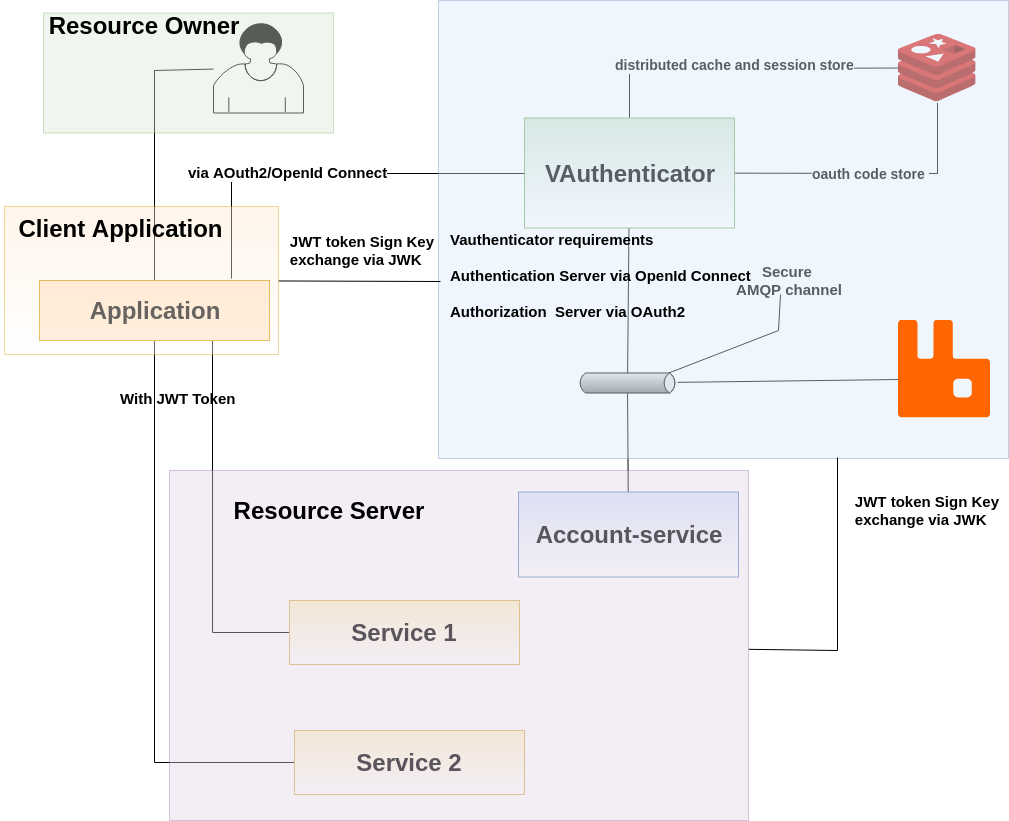

The diagram above was exported from draw.io. Its source (the exported page's mxGraphModel, read from the mxfile embedded in the PNG):
<mxGraphModel dx="1327" dy="727" grid="1" gridSize="10" guides="1" tooltips="1" connect="1" arrows="1" fold="1" page="1" pageScale="1" pageWidth="827" pageHeight="1169" math="0" shadow="0">
  <root>
    <mxCell id="0" />
    <mxCell id="1" parent="0" />
    <mxCell id="m_nCxyYBUUjtMmtrsgMe-3" value="" style="shape=image;verticalLabelPosition=bottom;labelBackgroundColor=#ffffff;verticalAlign=top;aspect=fixed;imageAspect=0;image=https://cdn-images-1.medium.com/max/1200/1*ngGAAMf8Sw4jCJ_nP2Qt5A.png;" vertex="1" parent="1">
      <mxGeometry x="920" y="32.5" width="78" height="70" as="geometry" />
    </mxCell>
    <mxCell id="m_nCxyYBUUjtMmtrsgMe-24" style="edgeStyle=none;rounded=0;orthogonalLoop=1;jettySize=auto;html=1;endArrow=none;endFill=0;" edge="1" parent="1" source="m_nCxyYBUUjtMmtrsgMe-6" target="m_nCxyYBUUjtMmtrsgMe-23">
      <mxGeometry relative="1" as="geometry">
        <Array as="points">
          <mxPoint x="176" y="70" />
        </Array>
      </mxGeometry>
    </mxCell>
    <mxCell id="m_nCxyYBUUjtMmtrsgMe-6" value="" style="shape=mxgraph.bpmn.user_task;html=1;outlineConnect=0;" vertex="1" parent="1">
      <mxGeometry x="235" y="22.5" width="90" height="90" as="geometry" />
    </mxCell>
    <mxCell id="m_nCxyYBUUjtMmtrsgMe-17" style="rounded=0;orthogonalLoop=1;jettySize=auto;html=1;entryX=0.01;entryY=0.609;entryDx=0;entryDy=0;endArrow=none;endFill=0;entryPerimeter=0;" edge="1" parent="1" source="m_nCxyYBUUjtMmtrsgMe-7" target="m_nCxyYBUUjtMmtrsgMe-65">
      <mxGeometry relative="1" as="geometry">
        <mxPoint x="929" y="384" as="targetPoint" />
      </mxGeometry>
    </mxCell>
    <mxCell id="m_nCxyYBUUjtMmtrsgMe-18" style="rounded=0;orthogonalLoop=1;jettySize=auto;html=1;endArrow=none;endFill=0;" edge="1" parent="1" source="m_nCxyYBUUjtMmtrsgMe-7" target="m_nCxyYBUUjtMmtrsgMe-14">
      <mxGeometry relative="1" as="geometry" />
    </mxCell>
    <mxCell id="m_nCxyYBUUjtMmtrsgMe-19" style="rounded=0;orthogonalLoop=1;jettySize=auto;html=1;endArrow=none;endFill=0;" edge="1" parent="1" source="m_nCxyYBUUjtMmtrsgMe-7" target="m_nCxyYBUUjtMmtrsgMe-15">
      <mxGeometry relative="1" as="geometry" />
    </mxCell>
    <mxCell id="m_nCxyYBUUjtMmtrsgMe-26" style="edgeStyle=none;rounded=0;orthogonalLoop=1;jettySize=auto;html=1;exitX=0;exitY=0;exitDx=90;exitDy=0;exitPerimeter=0;endArrow=none;endFill=0;entryX=0.443;entryY=1.2;entryDx=0;entryDy=0;entryPerimeter=0;" edge="1" parent="1" source="m_nCxyYBUUjtMmtrsgMe-7" target="m_nCxyYBUUjtMmtrsgMe-28">
      <mxGeometry relative="1" as="geometry">
        <mxPoint x="730" y="300" as="targetPoint" />
        <Array as="points">
          <mxPoint x="800" y="330" />
        </Array>
      </mxGeometry>
    </mxCell>
    <mxCell id="m_nCxyYBUUjtMmtrsgMe-7" value="" style="strokeWidth=1;outlineConnect=0;strokeColor=#000000;dashed=0;align=center;html=1;fontSize=8;shape=mxgraph.eip.messageChannel;verticalLabelPosition=bottom;labelBackgroundColor=#ffffff;verticalAlign=top;" vertex="1" parent="1">
      <mxGeometry x="599" y="372.5" width="100" height="20" as="geometry" />
    </mxCell>
    <mxCell id="m_nCxyYBUUjtMmtrsgMe-22" value="oauth code store&amp;nbsp;" style="edgeStyle=none;rounded=0;orthogonalLoop=1;jettySize=auto;html=1;endArrow=none;endFill=0;fontStyle=1;fontSize=14;" edge="1" parent="1" source="m_nCxyYBUUjtMmtrsgMe-14" target="m_nCxyYBUUjtMmtrsgMe-3">
      <mxGeometry relative="1" as="geometry">
        <Array as="points">
          <mxPoint x="959" y="173" />
        </Array>
      </mxGeometry>
    </mxCell>
    <mxCell id="m_nCxyYBUUjtMmtrsgMe-29" style="edgeStyle=none;rounded=0;orthogonalLoop=1;jettySize=auto;html=1;endArrow=none;endFill=0;fontSize=15;" edge="1" parent="1" source="m_nCxyYBUUjtMmtrsgMe-14" target="m_nCxyYBUUjtMmtrsgMe-3">
      <mxGeometry relative="1" as="geometry">
        <Array as="points">
          <mxPoint x="651" y="68" />
        </Array>
      </mxGeometry>
    </mxCell>
    <mxCell id="m_nCxyYBUUjtMmtrsgMe-30" value="&lt;font style=&quot;font-size: 14px&quot;&gt;&lt;b&gt;distributed cache and session store&lt;/b&gt;&lt;/font&gt;" style="text;html=1;resizable=0;points=[];align=center;verticalAlign=middle;labelBackgroundColor=#ffffff;fontSize=15;" vertex="1" connectable="0" parent="m_nCxyYBUUjtMmtrsgMe-29">
      <mxGeometry x="-0.0298" y="4" relative="1" as="geometry">
        <mxPoint as="offset" />
      </mxGeometry>
    </mxCell>
    <mxCell id="m_nCxyYBUUjtMmtrsgMe-14" value="&lt;b&gt;&lt;font style=&quot;font-size: 24px&quot;&gt;VAuthenticator&lt;/font&gt;&lt;/b&gt;" style="rounded=0;whiteSpace=wrap;html=1;fillColor=#d5e8d4;strokeColor=#82b366;gradientColor=#ffffff;" vertex="1" parent="1">
      <mxGeometry x="546" y="117.5" width="210" height="110" as="geometry" />
    </mxCell>
    <mxCell id="m_nCxyYBUUjtMmtrsgMe-15" value="&lt;b&gt;&lt;font style=&quot;font-size: 24px&quot;&gt;Account-service&lt;/font&gt;&lt;/b&gt;" style="rounded=0;whiteSpace=wrap;html=1;fillColor=#dae8fc;strokeColor=#6c8ebf;gradientColor=#ffffff;" vertex="1" parent="1">
      <mxGeometry x="540" y="491.5" width="220" height="85" as="geometry" />
    </mxCell>
    <mxCell id="m_nCxyYBUUjtMmtrsgMe-25" value="&lt;b style=&quot;font-size: 15px;&quot;&gt;&lt;font style=&quot;font-size: 15px;&quot;&gt;via AOuth2/OpenId Connect&lt;/font&gt;&lt;/b&gt;" style="edgeStyle=none;rounded=0;orthogonalLoop=1;jettySize=auto;html=1;entryX=0;entryY=0.5;entryDx=0;entryDy=0;endArrow=none;endFill=0;exitX=0.835;exitY=-0.033;exitDx=0;exitDy=0;exitPerimeter=0;fontSize=15;" edge="1" parent="1" source="m_nCxyYBUUjtMmtrsgMe-23" target="m_nCxyYBUUjtMmtrsgMe-14">
      <mxGeometry x="-0.182" relative="1" as="geometry">
        <Array as="points">
          <mxPoint x="253" y="172" />
          <mxPoint x="370" y="173" />
        </Array>
        <mxPoint as="offset" />
      </mxGeometry>
    </mxCell>
    <mxCell id="m_nCxyYBUUjtMmtrsgMe-41" style="edgeStyle=none;rounded=0;orthogonalLoop=1;jettySize=auto;html=1;entryX=0;entryY=0.5;entryDx=0;entryDy=0;endArrow=none;endFill=0;fontSize=15;exitX=0.75;exitY=1;exitDx=0;exitDy=0;" edge="1" parent="1" source="m_nCxyYBUUjtMmtrsgMe-23" target="m_nCxyYBUUjtMmtrsgMe-32">
      <mxGeometry relative="1" as="geometry">
        <Array as="points">
          <mxPoint x="234" y="632" />
        </Array>
      </mxGeometry>
    </mxCell>
    <mxCell id="m_nCxyYBUUjtMmtrsgMe-42" style="edgeStyle=none;rounded=0;orthogonalLoop=1;jettySize=auto;html=1;endArrow=none;endFill=0;fontSize=15;" edge="1" parent="1" source="m_nCxyYBUUjtMmtrsgMe-23" target="m_nCxyYBUUjtMmtrsgMe-40">
      <mxGeometry relative="1" as="geometry">
        <Array as="points">
          <mxPoint x="176" y="762" />
        </Array>
      </mxGeometry>
    </mxCell>
    <mxCell id="m_nCxyYBUUjtMmtrsgMe-23" value="&lt;b&gt;&lt;font style=&quot;font-size: 24px&quot;&gt;Application&lt;/font&gt;&lt;/b&gt;" style="rounded=0;whiteSpace=wrap;html=1;fillColor=#ffe6cc;strokeColor=#d79b00;" vertex="1" parent="1">
      <mxGeometry x="61" y="280" width="230" height="60" as="geometry" />
    </mxCell>
    <mxCell id="m_nCxyYBUUjtMmtrsgMe-28" value="&lt;b style=&quot;font-size: 15px&quot;&gt;Secure&amp;nbsp;&lt;br&gt;AMQP channel&lt;/b&gt;&lt;br&gt;" style="text;html=1;strokeColor=none;fillColor=none;align=center;verticalAlign=middle;whiteSpace=wrap;rounded=0;" vertex="1" parent="1">
      <mxGeometry x="732" y="270" width="158" height="20" as="geometry" />
    </mxCell>
    <mxCell id="m_nCxyYBUUjtMmtrsgMe-31" value="&lt;b style=&quot;font-size: 24px&quot;&gt;&lt;font style=&quot;font-size: 24px&quot;&gt;&lt;br&gt;&lt;/font&gt;&lt;/b&gt;" style="rounded=0;whiteSpace=wrap;html=1;fontSize=15;fillColor=#dae8fc;strokeColor=#6c8ebf;opacity=40;" vertex="1" parent="1">
      <mxGeometry x="460" width="570" height="458" as="geometry" />
    </mxCell>
    <mxCell id="m_nCxyYBUUjtMmtrsgMe-32" value="&lt;font style=&quot;font-size: 24px&quot;&gt;&lt;b&gt;Service 1&lt;/b&gt;&lt;/font&gt;" style="rounded=0;whiteSpace=wrap;html=1;fontSize=15;fillColor=#fff2cc;strokeColor=#d6b656;gradientColor=#ffffff;" vertex="1" parent="1">
      <mxGeometry x="311" y="600" width="230" height="64" as="geometry" />
    </mxCell>
    <mxCell id="m_nCxyYBUUjtMmtrsgMe-40" value="&lt;font style=&quot;font-size: 24px&quot;&gt;&lt;b&gt;Service 2&lt;/b&gt;&lt;/font&gt;" style="rounded=0;whiteSpace=wrap;html=1;fontSize=15;fillColor=#fff2cc;strokeColor=#d6b656;gradientColor=#ffffff;" vertex="1" parent="1">
      <mxGeometry x="316" y="730" width="230" height="64" as="geometry" />
    </mxCell>
    <mxCell id="m_nCxyYBUUjtMmtrsgMe-56" style="edgeStyle=none;rounded=0;orthogonalLoop=1;jettySize=auto;html=1;entryX=0.7;entryY=0.998;entryDx=0;entryDy=0;entryPerimeter=0;endArrow=none;endFill=0;fontSize=15;" edge="1" parent="1" source="m_nCxyYBUUjtMmtrsgMe-43" target="m_nCxyYBUUjtMmtrsgMe-31">
      <mxGeometry relative="1" as="geometry">
        <Array as="points">
          <mxPoint x="859" y="650" />
        </Array>
      </mxGeometry>
    </mxCell>
    <mxCell id="m_nCxyYBUUjtMmtrsgMe-43" value="" style="rounded=0;whiteSpace=wrap;html=1;fontSize=15;fillColor=#e1d5e7;strokeColor=#9673a6;opacity=40;" vertex="1" parent="1">
      <mxGeometry x="191" y="470" width="579" height="350" as="geometry" />
    </mxCell>
    <mxCell id="m_nCxyYBUUjtMmtrsgMe-46" value="&lt;b&gt;&lt;font&gt;Vauthenticator requirements&lt;/font&gt;&lt;br&gt;&lt;br&gt;Authentication&amp;nbsp;&lt;/b&gt;&lt;b&gt;Server&amp;nbsp;&lt;/b&gt;&lt;b&gt;via OpenId Connect&lt;br&gt;&lt;br&gt;Authorization&amp;nbsp;&amp;nbsp;&lt;/b&gt;&lt;b&gt;Server&amp;nbsp;&lt;/b&gt;&lt;b&gt;via OAuth2&lt;br&gt;&lt;/b&gt;" style="text;html=1;fontSize=15;" vertex="1" parent="1">
      <mxGeometry x="470" y="224" width="280" height="130" as="geometry" />
    </mxCell>
    <mxCell id="m_nCxyYBUUjtMmtrsgMe-59" style="edgeStyle=none;rounded=0;orthogonalLoop=1;jettySize=auto;html=1;entryX=0.003;entryY=0.613;entryDx=0;entryDy=0;entryPerimeter=0;endArrow=none;endFill=0;fontSize=15;" edge="1" parent="1" source="m_nCxyYBUUjtMmtrsgMe-47" target="m_nCxyYBUUjtMmtrsgMe-31">
      <mxGeometry relative="1" as="geometry" />
    </mxCell>
    <mxCell id="m_nCxyYBUUjtMmtrsgMe-47" value="" style="rounded=0;whiteSpace=wrap;html=1;fontSize=15;opacity=40;fillColor=#ffe6cc;strokeColor=#d79b00;gradientColor=#ffffff;" vertex="1" parent="1">
      <mxGeometry x="26" y="206" width="274" height="148" as="geometry" />
    </mxCell>
    <mxCell id="m_nCxyYBUUjtMmtrsgMe-48" value="&lt;b&gt;&lt;font style=&quot;font-size: 24px&quot;&gt;Resource Server&lt;/font&gt;&lt;/b&gt;" style="text;html=1;strokeColor=none;fillColor=none;align=center;verticalAlign=middle;whiteSpace=wrap;rounded=0;fontSize=15;opacity=40;" vertex="1" parent="1">
      <mxGeometry x="230" y="500" width="240" height="20" as="geometry" />
    </mxCell>
    <mxCell id="m_nCxyYBUUjtMmtrsgMe-49" value="&lt;b&gt;&lt;font style=&quot;font-size: 24px&quot;&gt;Client Application&lt;/font&gt;&lt;/b&gt;" style="text;html=1;strokeColor=none;fillColor=none;align=center;verticalAlign=middle;whiteSpace=wrap;rounded=0;fontSize=15;opacity=40;" vertex="1" parent="1">
      <mxGeometry x="22" y="217.5" width="240" height="20" as="geometry" />
    </mxCell>
    <mxCell id="m_nCxyYBUUjtMmtrsgMe-50" value="" style="rounded=0;whiteSpace=wrap;html=1;fontSize=15;opacity=40;fillColor=#d5e8d4;strokeColor=#82b366;" vertex="1" parent="1">
      <mxGeometry x="65" y="12.5" width="290" height="120" as="geometry" />
    </mxCell>
    <mxCell id="m_nCxyYBUUjtMmtrsgMe-51" value="&lt;b&gt;&lt;font style=&quot;font-size: 24px&quot;&gt;Resource Owner&lt;/font&gt;&lt;/b&gt;" style="text;html=1;strokeColor=none;fillColor=none;align=center;verticalAlign=middle;whiteSpace=wrap;rounded=0;fontSize=15;opacity=40;" vertex="1" parent="1">
      <mxGeometry x="45" y="15" width="240" height="20" as="geometry" />
    </mxCell>
    <mxCell id="m_nCxyYBUUjtMmtrsgMe-55" value="&lt;b&gt;With JWT Token&lt;/b&gt;" style="text;html=1;fontSize=15;" vertex="1" parent="1">
      <mxGeometry x="140" y="382.5" width="130" height="30" as="geometry" />
    </mxCell>
    <mxCell id="m_nCxyYBUUjtMmtrsgMe-57" value="&lt;div style=&quot;text-align: left&quot;&gt;&lt;b&gt;JWT token Sign Key&amp;nbsp;&lt;/b&gt;&lt;/div&gt;&lt;div style=&quot;text-align: left&quot;&gt;&lt;b&gt;exchange via JWK&lt;/b&gt;&lt;/div&gt;" style="text;html=1;strokeColor=none;fillColor=none;align=center;verticalAlign=middle;whiteSpace=wrap;rounded=0;fontSize=15;opacity=40;" vertex="1" parent="1">
      <mxGeometry x="870" y="478" width="160" height="64" as="geometry" />
    </mxCell>
    <mxCell id="m_nCxyYBUUjtMmtrsgMe-60" value="&lt;div style=&quot;text-align: left&quot;&gt;&lt;b&gt;JWT token Sign Key&amp;nbsp;&lt;/b&gt;&lt;/div&gt;&lt;div style=&quot;text-align: left&quot;&gt;&lt;b&gt;exchange via JWK&lt;/b&gt;&lt;/div&gt;" style="text;html=1;strokeColor=none;fillColor=none;align=center;verticalAlign=middle;whiteSpace=wrap;rounded=0;fontSize=15;opacity=40;" vertex="1" parent="1">
      <mxGeometry x="300" y="217.5" width="170" height="64" as="geometry" />
    </mxCell>
    <mxCell id="m_nCxyYBUUjtMmtrsgMe-65" value="" style="shape=image;verticalLabelPosition=bottom;labelBackgroundColor=#ffffff;verticalAlign=top;aspect=fixed;imageAspect=0;image=data:image/svg+xml,(base64 omitted: 996 chars);" vertex="1" parent="1">
      <mxGeometry x="920" y="319.5" width="92" height="98" as="geometry" />
    </mxCell>
  </root>
</mxGraphModel>